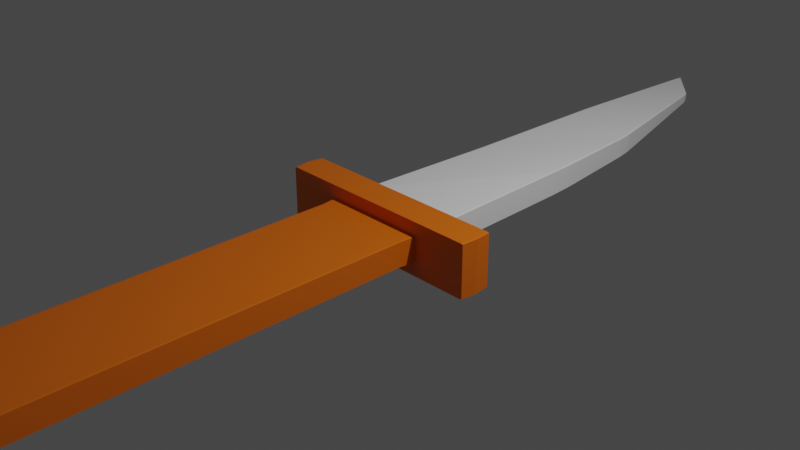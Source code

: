 # Source: knife.blend  (saved by Blender 2.91.10; exported with 4.5.12 LTS)
import bpy
from mathutils import Matrix  # noqa: F401  (used for matrix-valued properties, if any)

bpy.ops.wm.read_factory_settings(use_empty=True)
scene = bpy.context.scene
scene.name = 'Scene'

# ---- collections
col_collection = bpy.data.collections.new('Collection'); scene.collection.children.link(col_collection)

# ---- materials (node trees are filled in below, after node groups)
mat_material_001 = bpy.data.materials.new('Material.001')
mat_material_001.use_transparent_shadow = False
mat_metal = bpy.data.materials.new('Metal')
mat_metal.use_transparent_shadow = False

# ---- material node trees
mat_material_001.use_nodes = True; mat_material_001.node_tree.nodes.clear()
_N = mat_material_001.node_tree.nodes; _L = mat_material_001.node_tree.links
n0 = _N.new('ShaderNodeBsdfPrincipled'); n0.name = 'Principled BSDF'; n0.location = (10, 300)
n0.distribution = 'GGX'
n0.subsurface_method = 'BURLEY'
n0.inputs[0].default_value = (0.8, 0.1546, 0.0, 1.0)
n0.inputs[3].default_value = 1.45
n0.inputs[27].default_value = (0.0, 0.0, 0.0, 1.0)
n0.inputs[28].default_value = 1.0
n1 = _N.new('ShaderNodeOutputMaterial'); n1.name = 'Material Output'; n1.location = (300, 300)
_L.new(n0.outputs[0], n1.inputs[0])
n1.is_active_output = True
mat_metal.use_nodes = True; mat_metal.node_tree.nodes.clear()
_N = mat_metal.node_tree.nodes; _L = mat_metal.node_tree.links
n0 = _N.new('ShaderNodeBsdfPrincipled'); n0.name = 'Principled BSDF'; n0.location = (10, 300)
n0.distribution = 'GGX'
n0.subsurface_method = 'BURLEY'
n0.inputs[0].default_value = (0.8971, 0.8971, 0.8971, 1.0)
n0.inputs[3].default_value = 1.45
n0.inputs[27].default_value = (0.0, 0.0, 0.0, 1.0)
n0.inputs[28].default_value = 1.0
n1 = _N.new('ShaderNodeOutputMaterial'); n1.name = 'Material Output'; n1.location = (300, 300)
_L.new(n0.outputs[0], n1.inputs[0])
n1.is_active_output = True

# ---- world
world_world = bpy.data.worlds.new('World'); scene.world = world_world
world_world.use_nodes = True; world_world.node_tree.nodes.clear()
_N = world_world.node_tree.nodes; _L = world_world.node_tree.links
n0 = _N.new('ShaderNodeOutputWorld'); n0.name = 'World Output'; n0.location = (300, 300)
n1 = _N.new('ShaderNodeBackground'); n1.name = 'Background'; n1.location = (10, 300)
n1.inputs[0].default_value = (0.05088, 0.05088, 0.05088, 1.0)
_L.new(n1.outputs[0], n0.inputs[0])
n0.is_active_output = True
world_world.color = (0.05088, 0.05088, 0.05088)
world_world.use_sun_shadow = False
world_world.sun_shadow_jitter_overblur = 0.0

# ---- cameras
cam_camera = bpy.data.cameras.new('Camera')
cam_camera.clip_end = 100.0
cam_camera.ortho_scale = 7.314

# ---- lights
light_light = bpy.data.lights.new('Light', 'POINT')
light_light.transmission_factor = 0.0
light_light.energy = 1000.0
light_light.shadow_soft_size = 0.1
light_light.shadow_maximum_resolution = 0.006
light_light.use_absolute_resolution = True

# ---- meshes
me_cube = bpy.data.meshes.new('Cube')
me_cube.from_pydata([(-0.1381, 0.8975, 0.1977), (-0.1381, 0.8975, -0.5398), (1.0, -1.0, 1.0), (1.0, -1.0, -1.0), (-1.0, 1.0, -0.02003), (-1.0, 1.0, -0.2508), (-1.0, -1.0, 1.0), (-1.0, -1.0, -1.0), (-1.0, 0.0, -1.0), (1.0, 0.0, 1.0), (-1.0, 0.0, 1.0), (1.0, 0.0, -1.0), (-1.0, -0.06048, -1.0), (1.0, -0.06048, 1.0), (-1.0, -0.06048, 1.0), (1.0, -0.06048, -1.0), (-2.149, -0.06048, 2.149), (-2.149, 0.0, 2.149), (2.149, -0.06048, -2.149), (2.149, 0.0, -2.149), (2.149, 0.0, 2.149), (-2.149, 0.0, -2.149), (-2.149, -0.06048, -2.149), (2.149, -0.06048, 2.149), (-1.0, 0.3376, 0.6222), (-1.0, 0.671, 0.4761), (0.9012, 0.3376, -1.0), (0.6344, 0.5685, -1.0), (-1.0, 0.671, -0.5749), (-1.0, 0.3376, -0.7274), (0.6344, 0.5685, 0.6768), (0.9012, 0.3376, 1.0)], [], [(13, 14, 6, 2), (3, 2, 6, 7), (28, 25, 4, 5), (12, 15, 3, 7), (15, 13, 2, 3), (5, 4, 0, 1), (26, 31, 9, 11), (29, 26, 11, 8), (12, 14, 16, 22), (31, 24, 10, 9), (7, 6, 14, 12), (15, 12, 22, 18), (8, 11, 19, 21), (9, 10, 17, 20), (22, 16, 17, 21), (19, 20, 23, 18), (21, 19, 18, 22), (20, 17, 16, 23), (10, 8, 21, 17), (14, 13, 23, 16), (11, 9, 20, 19), (13, 15, 18, 23), (0, 4, 25, 30), (30, 25, 24, 31), (5, 1, 27, 28), (28, 27, 26, 29), (1, 0, 30, 27), (27, 30, 31, 26), (8, 10, 24, 29), (29, 24, 25, 28)])
me_cube.polygons.foreach_set('material_index', [0, 0, 1, 0, 0, 1, 1, 1, 0, 1, 0, 0, 0, 0, 0, 0, 0, 0, 0, 0, 0, 0, 1, 1, 1, 1, 1, 1, 1, 1])
_uv = me_cube.uv_layers.new(name='UVMap')
_uv.uv.foreach_set('vector', [0.625, 0.6326, 0.875, 0.6326, 0.875, 0.75, 0.625, 0.75, 0.375, 0.75, 0.625, 0.75, 0.625, 1.0, 0.375, 1.0, 0.375, 0.2089, 0.625, 0.2089, 0.625, 0.25, 0.375, 0.25, 0.125, 0.6326, 0.375, 0.6326, 0.375, 0.75, 0.125, 0.75, 0.375, 0.6326, 0.625, 0.6326, 0.625, 0.75, 0.375, 0.75, 0.375, 0.25, 0.625, 0.25, 0.625, 0.5, 0.375, 0.5, 0.375, 0.5828, 0.625, 0.5828, 0.625, 0.625, 0.375, 0.625, 0.125, 0.5828, 0.375, 0.5828, 0.375, 0.625, 0.125, 0.625, 0.375, 0.1174, 0.625, 0.1174, 0.625, 0.1174, 0.375, 0.1174, 0.625, 0.5828, 0.875, 0.5828, 0.875, 0.625, 0.625, 0.625, 0.375, 0.0, 0.625, 0.0, 0.625, 0.1174, 0.375, 0.1174, 0.375, 0.6326, 0.125, 0.6326, 0.125, 0.6326, 0.375, 0.6326, 0.125, 0.625, 0.375, 0.625, 0.375, 0.625, 0.125, 0.625, 0.625, 0.625, 0.875, 0.625, 0.875, 0.625, 0.625, 0.625, 0.375, 0.1174, 0.625, 0.1174, 0.625, 0.125, 0.375, 0.125, 0.375, 0.625, 0.625, 0.625, 0.625, 0.6326, 0.375, 0.6326, 0.125, 0.625, 0.375, 0.625, 0.375, 0.6326, 0.125, 0.6326, 0.625, 0.625, 0.875, 0.625, 0.875, 0.6326, 0.625, 0.6326, 0.625, 0.125, 0.375, 0.125, 0.375, 0.125, 0.625, 0.125, 0.875, 0.6326, 0.625, 0.6326, 0.625, 0.6326, 0.875, 0.6326, 0.375, 0.625, 0.625, 0.625, 0.625, 0.625, 0.375, 0.625, 0.625, 0.6326, 0.375, 0.6326, 0.375, 0.6326, 0.625, 0.6326, 0.625, 0.5, 0.875, 0.5, 0.875, 0.5411, 0.625, 0.5411, 0.625, 0.5411, 0.875, 0.5411, 0.875, 0.5828, 0.625, 0.5828, 0.125, 0.5, 0.375, 0.5, 0.375, 0.5411, 0.125, 0.5411, 0.125, 0.5411, 0.375, 0.5411, 0.375, 0.5828, 0.125, 0.5828, 0.375, 0.5, 0.625, 0.5, 0.625, 0.5411, 0.375, 0.5411, 0.375, 0.5411, 0.625, 0.5411, 0.625, 0.5828, 0.375, 0.5828, 0.375, 0.125, 0.625, 0.125, 0.625, 0.1672, 0.375, 0.1672, 0.375, 0.1672, 0.625, 0.1672, 0.625, 0.2089, 0.375, 0.2089])
me_cube.materials.append(mat_material_001)
me_cube.materials.append(mat_metal)
me_cube.use_remesh_preserve_volume = False
me_cube.use_remesh_preserve_attributes = False
me_cube.use_mirror_vertex_groups = False
me_cube.update()

# ---- objects
ob_cube = bpy.data.objects.new('Cube', me_cube)
ob_light = bpy.data.objects.new('Light', light_light)
ob_camera = bpy.data.objects.new('Camera', cam_camera)

# ---- transforms, parenting, visibility, modifiers, constraints
ob_cube.location = (0.0, 0.0, 0.0)
ob_cube.scale = (0.5755, 5.824, 0.1383)
ob_cube.lock_rotations_4d = False
ob_cube.empty_display_type = 'ARROWS'
ob_cube.lineart.crease_threshold = 0.0
_m = ob_cube.modifiers.new('Bevel', 'BEVEL')
_m.limit_method = 'NONE'
ob_light.location = (4.076, 1.005, 5.904)
ob_light.rotation_euler = (0.6503, 0.05522, 1.866)
ob_light.lock_rotations_4d = False
ob_light.empty_display_type = 'ARROWS'
ob_light.color = (0.0, 0.0, 0.0, 0.0)
ob_light.lineart.crease_threshold = 0.0
ob_camera.location = (7.359, -6.926, 4.958)
ob_camera.rotation_euler = (1.109, 0.0, 0.8149)
ob_camera.lock_rotations_4d = False
ob_camera.empty_display_type = 'ARROWS'
ob_camera.color = (0.0, 0.0, 0.0, 0.0)
ob_camera.display_type = 'WIRE'
ob_camera.lineart.crease_threshold = 0.0

# ---- collection membership
col_collection.objects.link(ob_cube)
col_collection.objects.link(ob_light)
col_collection.objects.link(ob_camera)

# ---- scene / render settings (as saved in the file)
scene.camera = ob_camera
scene.frame_start = 1; scene.frame_end = 250; scene.frame_set(1)
scene.render.engine = 'BLENDER_EEVEE_NEXT'
scene.cycles.use_denoising = False
scene.cycles.samples = 128
scene.cycles.sampling_pattern = 'TABULATED_SOBOL'
scene.cycles.use_adaptive_sampling = False
scene.cycles.use_light_tree = False
scene.view_settings.view_transform = 'Filmic'
bpy.context.view_layer.update()
